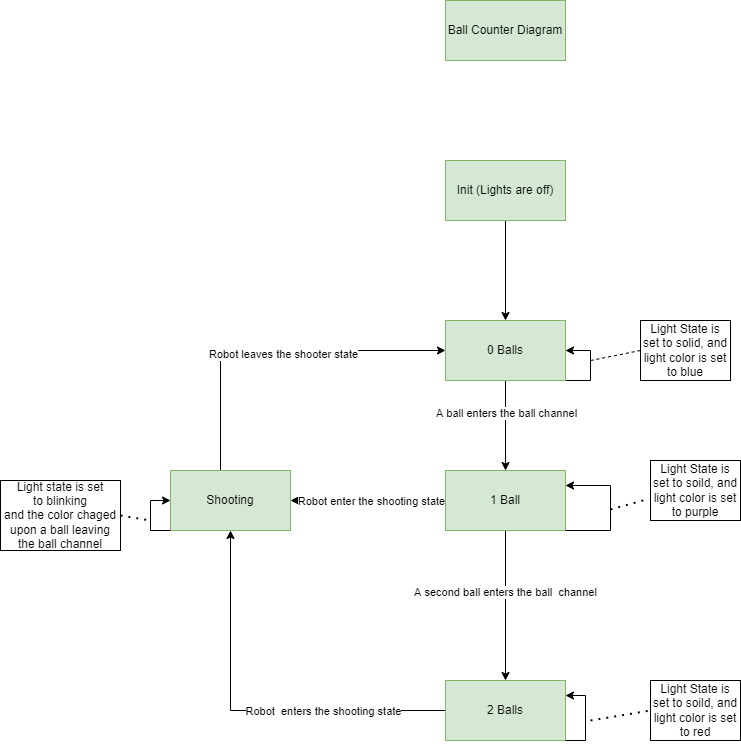

The diagram above was exported from draw.io. Its source (the exported page's mxGraphModel, read from the mxfile embedded in the PNG):
<mxGraphModel dx="2272" dy="905" grid="1" gridSize="10" guides="1" tooltips="1" connect="1" arrows="1" fold="1" page="1" pageScale="1" pageWidth="850" pageHeight="1100" math="0" shadow="0">
  <root>
    <mxCell id="0" />
    <mxCell id="1" parent="0" />
    <mxCell id="-wCOTWsVW65z_vTF2UyO-1" value="Ball Counter Diagram" style="rounded=0;whiteSpace=wrap;html=1;fillColor=#d5e8d4;strokeColor=#82b366;" parent="1" vertex="1">
      <mxGeometry x="365" y="20" width="120" height="60" as="geometry" />
    </mxCell>
    <mxCell id="-wCOTWsVW65z_vTF2UyO-13" style="edgeStyle=orthogonalEdgeStyle;rounded=0;orthogonalLoop=1;jettySize=auto;html=1;entryX=0.5;entryY=0;entryDx=0;entryDy=0;" parent="1" source="-wCOTWsVW65z_vTF2UyO-11" target="-wCOTWsVW65z_vTF2UyO-12" edge="1">
      <mxGeometry relative="1" as="geometry" />
    </mxCell>
    <mxCell id="-wCOTWsVW65z_vTF2UyO-11" value="Init (Lights are off)" style="rounded=0;whiteSpace=wrap;html=1;fillColor=#d5e8d4;strokeColor=#82b366;" parent="1" vertex="1">
      <mxGeometry x="365" y="180" width="120" height="60" as="geometry" />
    </mxCell>
    <mxCell id="T9Lzm3B4KsL_1G7qXKCX-1" style="edgeStyle=orthogonalEdgeStyle;rounded=0;orthogonalLoop=1;jettySize=auto;html=1;exitX=1;exitY=1;exitDx=0;exitDy=0;entryX=1;entryY=0.5;entryDx=0;entryDy=0;" edge="1" parent="1" source="-wCOTWsVW65z_vTF2UyO-12" target="-wCOTWsVW65z_vTF2UyO-12">
      <mxGeometry relative="1" as="geometry">
        <mxPoint x="490" y="370" as="targetPoint" />
        <Array as="points">
          <mxPoint x="510" y="400" />
          <mxPoint x="510" y="370" />
        </Array>
      </mxGeometry>
    </mxCell>
    <mxCell id="T9Lzm3B4KsL_1G7qXKCX-4" style="edgeStyle=orthogonalEdgeStyle;rounded=0;orthogonalLoop=1;jettySize=auto;html=1;entryX=0.5;entryY=0;entryDx=0;entryDy=0;" edge="1" parent="1" source="-wCOTWsVW65z_vTF2UyO-12" target="-wCOTWsVW65z_vTF2UyO-15">
      <mxGeometry relative="1" as="geometry" />
    </mxCell>
    <mxCell id="T9Lzm3B4KsL_1G7qXKCX-19" value="A ball enters the ball channel" style="edgeLabel;html=1;align=center;verticalAlign=middle;resizable=0;points=[];" vertex="1" connectable="0" parent="T9Lzm3B4KsL_1G7qXKCX-4">
      <mxGeometry x="-0.2889" relative="1" as="geometry">
        <mxPoint as="offset" />
      </mxGeometry>
    </mxCell>
    <mxCell id="-wCOTWsVW65z_vTF2UyO-12" value="0 Balls" style="rounded=0;whiteSpace=wrap;html=1;fillColor=#d5e8d4;strokeColor=#82b366;" parent="1" vertex="1">
      <mxGeometry x="365" y="340" width="120" height="60" as="geometry" />
    </mxCell>
    <mxCell id="T9Lzm3B4KsL_1G7qXKCX-6" style="edgeStyle=orthogonalEdgeStyle;rounded=0;orthogonalLoop=1;jettySize=auto;html=1;entryX=0.5;entryY=0;entryDx=0;entryDy=0;" edge="1" parent="1" source="-wCOTWsVW65z_vTF2UyO-15" target="-wCOTWsVW65z_vTF2UyO-17">
      <mxGeometry relative="1" as="geometry" />
    </mxCell>
    <mxCell id="T9Lzm3B4KsL_1G7qXKCX-20" value="A second ball enters the ball&amp;nbsp; channel" style="edgeLabel;html=1;align=center;verticalAlign=middle;resizable=0;points=[];" vertex="1" connectable="0" parent="T9Lzm3B4KsL_1G7qXKCX-6">
      <mxGeometry x="-0.1867" y="-1" relative="1" as="geometry">
        <mxPoint as="offset" />
      </mxGeometry>
    </mxCell>
    <mxCell id="T9Lzm3B4KsL_1G7qXKCX-7" style="edgeStyle=orthogonalEdgeStyle;rounded=0;orthogonalLoop=1;jettySize=auto;html=1;entryX=1;entryY=0.5;entryDx=0;entryDy=0;" edge="1" parent="1" source="-wCOTWsVW65z_vTF2UyO-15" target="-wCOTWsVW65z_vTF2UyO-16">
      <mxGeometry relative="1" as="geometry" />
    </mxCell>
    <mxCell id="T9Lzm3B4KsL_1G7qXKCX-24" value="Robot enter the shooting state" style="edgeLabel;html=1;align=center;verticalAlign=middle;resizable=0;points=[];" vertex="1" connectable="0" parent="T9Lzm3B4KsL_1G7qXKCX-7">
      <mxGeometry x="-0.1613" y="-2" relative="1" as="geometry">
        <mxPoint x="-10" y="2" as="offset" />
      </mxGeometry>
    </mxCell>
    <mxCell id="-wCOTWsVW65z_vTF2UyO-15" value="1 Ball" style="rounded=0;whiteSpace=wrap;html=1;fillColor=#d5e8d4;strokeColor=#82b366;" parent="1" vertex="1">
      <mxGeometry x="365" y="490" width="120" height="60" as="geometry" />
    </mxCell>
    <mxCell id="T9Lzm3B4KsL_1G7qXKCX-9" style="edgeStyle=orthogonalEdgeStyle;rounded=0;orthogonalLoop=1;jettySize=auto;html=1;entryX=0;entryY=0.5;entryDx=0;entryDy=0;" edge="1" parent="1" source="-wCOTWsVW65z_vTF2UyO-16" target="-wCOTWsVW65z_vTF2UyO-12">
      <mxGeometry relative="1" as="geometry">
        <mxPoint x="150" y="350" as="targetPoint" />
        <Array as="points">
          <mxPoint x="140" y="370" />
        </Array>
      </mxGeometry>
    </mxCell>
    <mxCell id="T9Lzm3B4KsL_1G7qXKCX-25" value="Robot leaves the shooter state" style="edgeLabel;html=1;align=center;verticalAlign=middle;resizable=0;points=[];" vertex="1" connectable="0" parent="T9Lzm3B4KsL_1G7qXKCX-9">
      <mxGeometry x="0.0551" y="-3" relative="1" as="geometry">
        <mxPoint as="offset" />
      </mxGeometry>
    </mxCell>
    <mxCell id="-wCOTWsVW65z_vTF2UyO-16" value="Shooting" style="rounded=0;whiteSpace=wrap;html=1;fillColor=#d5e8d4;strokeColor=#82b366;" parent="1" vertex="1">
      <mxGeometry x="90" y="490" width="120" height="60" as="geometry" />
    </mxCell>
    <mxCell id="T9Lzm3B4KsL_1G7qXKCX-8" style="edgeStyle=orthogonalEdgeStyle;rounded=0;orthogonalLoop=1;jettySize=auto;html=1;entryX=0.5;entryY=1;entryDx=0;entryDy=0;" edge="1" parent="1" source="-wCOTWsVW65z_vTF2UyO-17" target="-wCOTWsVW65z_vTF2UyO-16">
      <mxGeometry relative="1" as="geometry" />
    </mxCell>
    <mxCell id="T9Lzm3B4KsL_1G7qXKCX-23" value="Robot&amp;nbsp; enters the shooting state" style="edgeLabel;html=1;align=center;verticalAlign=middle;resizable=0;points=[];" vertex="1" connectable="0" parent="T9Lzm3B4KsL_1G7qXKCX-8">
      <mxGeometry x="-0.3772" relative="1" as="geometry">
        <mxPoint as="offset" />
      </mxGeometry>
    </mxCell>
    <mxCell id="-wCOTWsVW65z_vTF2UyO-17" value="2 Balls" style="rounded=0;whiteSpace=wrap;html=1;fillColor=#d5e8d4;strokeColor=#82b366;" parent="1" vertex="1">
      <mxGeometry x="365" y="700" width="120" height="60" as="geometry" />
    </mxCell>
    <mxCell id="T9Lzm3B4KsL_1G7qXKCX-2" value="" style="endArrow=none;dashed=1;html=1;rounded=0;" edge="1" parent="1">
      <mxGeometry width="50" height="50" relative="1" as="geometry">
        <mxPoint x="510" y="380" as="sourcePoint" />
        <mxPoint x="560" y="370" as="targetPoint" />
      </mxGeometry>
    </mxCell>
    <mxCell id="T9Lzm3B4KsL_1G7qXKCX-3" value="Light State is set to solid, and light color is set to blue" style="rounded=0;whiteSpace=wrap;html=1;" vertex="1" parent="1">
      <mxGeometry x="560" y="340" width="90" height="60" as="geometry" />
    </mxCell>
    <mxCell id="T9Lzm3B4KsL_1G7qXKCX-10" style="edgeStyle=orthogonalEdgeStyle;rounded=0;orthogonalLoop=1;jettySize=auto;html=1;exitX=1;exitY=1;exitDx=0;exitDy=0;entryX=1;entryY=0.25;entryDx=0;entryDy=0;" edge="1" parent="1" source="-wCOTWsVW65z_vTF2UyO-15" target="-wCOTWsVW65z_vTF2UyO-15">
      <mxGeometry relative="1" as="geometry">
        <Array as="points">
          <mxPoint x="530" y="550" />
          <mxPoint x="530" y="505" />
        </Array>
      </mxGeometry>
    </mxCell>
    <mxCell id="T9Lzm3B4KsL_1G7qXKCX-11" value="Light State is set to soild, and light color is set to purple" style="rounded=0;whiteSpace=wrap;html=1;" vertex="1" parent="1">
      <mxGeometry x="570" y="480" width="90" height="60" as="geometry" />
    </mxCell>
    <mxCell id="T9Lzm3B4KsL_1G7qXKCX-12" value="" style="endArrow=none;dashed=1;html=1;dashPattern=1 3;strokeWidth=2;rounded=0;entryX=-0.044;entryY=0.65;entryDx=0;entryDy=0;entryPerimeter=0;" edge="1" parent="1" target="T9Lzm3B4KsL_1G7qXKCX-11">
      <mxGeometry width="50" height="50" relative="1" as="geometry">
        <mxPoint x="530" y="529" as="sourcePoint" />
        <mxPoint x="570" y="640" as="targetPoint" />
      </mxGeometry>
    </mxCell>
    <mxCell id="T9Lzm3B4KsL_1G7qXKCX-13" style="edgeStyle=orthogonalEdgeStyle;rounded=0;orthogonalLoop=1;jettySize=auto;html=1;exitX=1;exitY=1;exitDx=0;exitDy=0;entryX=1;entryY=0.25;entryDx=0;entryDy=0;" edge="1" parent="1" source="-wCOTWsVW65z_vTF2UyO-17" target="-wCOTWsVW65z_vTF2UyO-17">
      <mxGeometry relative="1" as="geometry">
        <Array as="points">
          <mxPoint x="505" y="760" />
          <mxPoint x="505" y="715" />
        </Array>
      </mxGeometry>
    </mxCell>
    <mxCell id="T9Lzm3B4KsL_1G7qXKCX-14" value="Light State is set to soild, and light color is set to red" style="rounded=0;whiteSpace=wrap;html=1;" vertex="1" parent="1">
      <mxGeometry x="570" y="700" width="90" height="60" as="geometry" />
    </mxCell>
    <mxCell id="T9Lzm3B4KsL_1G7qXKCX-15" value="" style="endArrow=none;dashed=1;html=1;dashPattern=1 3;strokeWidth=2;rounded=0;entryX=0;entryY=0.5;entryDx=0;entryDy=0;" edge="1" parent="1" target="T9Lzm3B4KsL_1G7qXKCX-14">
      <mxGeometry width="50" height="50" relative="1" as="geometry">
        <mxPoint x="510" y="740" as="sourcePoint" />
        <mxPoint x="550" y="650" as="targetPoint" />
      </mxGeometry>
    </mxCell>
    <mxCell id="T9Lzm3B4KsL_1G7qXKCX-17" value="" style="endArrow=none;dashed=1;html=1;dashPattern=1 3;strokeWidth=2;rounded=0;exitX=1;exitY=0.5;exitDx=0;exitDy=0;" edge="1" parent="1">
      <mxGeometry width="50" height="50" relative="1" as="geometry">
        <mxPoint x="40" y="535" as="sourcePoint" />
        <mxPoint x="70" y="540" as="targetPoint" />
      </mxGeometry>
    </mxCell>
    <mxCell id="T9Lzm3B4KsL_1G7qXKCX-18" style="edgeStyle=orthogonalEdgeStyle;rounded=0;orthogonalLoop=1;jettySize=auto;html=1;exitX=0;exitY=1;exitDx=0;exitDy=0;entryX=0;entryY=0.5;entryDx=0;entryDy=0;" edge="1" parent="1" source="-wCOTWsVW65z_vTF2UyO-16" target="-wCOTWsVW65z_vTF2UyO-16">
      <mxGeometry relative="1" as="geometry">
        <Array as="points">
          <mxPoint x="70" y="550" />
          <mxPoint x="70" y="520" />
        </Array>
      </mxGeometry>
    </mxCell>
    <mxCell id="T9Lzm3B4KsL_1G7qXKCX-22" value="Light state is set&lt;br&gt;to blinking&lt;br&gt;and the color chaged upon a ball leaving the ball channel" style="rounded=0;whiteSpace=wrap;html=1;" vertex="1" parent="1">
      <mxGeometry x="-80" y="500" width="120" height="70" as="geometry" />
    </mxCell>
  </root>
</mxGraphModel>